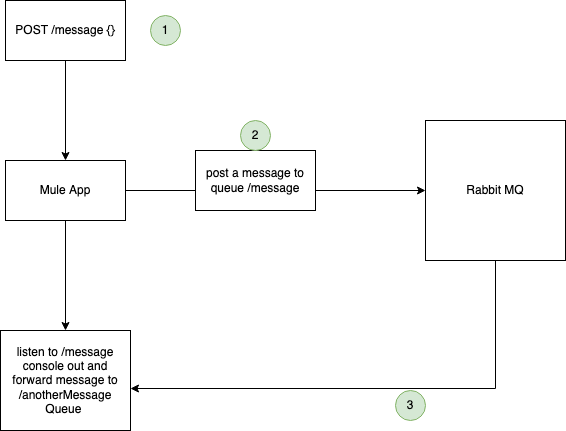

The diagram above was exported from draw.io. Its source (the exported page's mxGraphModel, read from the mxfile embedded in the PNG):
<mxGraphModel dx="2066" dy="1131" grid="1" gridSize="10" guides="1" tooltips="1" connect="1" arrows="1" fold="1" page="1" pageScale="1" pageWidth="850" pageHeight="1100" math="0" shadow="0">
  <root>
    <mxCell id="0" />
    <mxCell id="1" parent="0" />
    <mxCell id="w61X4RW0G76XWLnne-BH-13" style="edgeStyle=orthogonalEdgeStyle;rounded=0;orthogonalLoop=1;jettySize=auto;html=1;entryX=1;entryY=0.58;entryDx=0;entryDy=0;entryPerimeter=0;" edge="1" parent="1" source="w61X4RW0G76XWLnne-BH-1" target="w61X4RW0G76XWLnne-BH-8">
      <mxGeometry relative="1" as="geometry">
        <Array as="points">
          <mxPoint x="580" y="528" />
        </Array>
      </mxGeometry>
    </mxCell>
    <mxCell id="w61X4RW0G76XWLnne-BH-1" value="Rabbit MQ" style="rounded=0;whiteSpace=wrap;html=1;" vertex="1" parent="1">
      <mxGeometry x="510" y="260" width="140" height="140" as="geometry" />
    </mxCell>
    <mxCell id="w61X4RW0G76XWLnne-BH-5" style="edgeStyle=orthogonalEdgeStyle;rounded=0;orthogonalLoop=1;jettySize=auto;html=1;" edge="1" parent="1" source="w61X4RW0G76XWLnne-BH-3" target="w61X4RW0G76XWLnne-BH-1">
      <mxGeometry relative="1" as="geometry" />
    </mxCell>
    <mxCell id="w61X4RW0G76XWLnne-BH-14" style="edgeStyle=orthogonalEdgeStyle;rounded=0;orthogonalLoop=1;jettySize=auto;html=1;" edge="1" parent="1" source="w61X4RW0G76XWLnne-BH-3" target="w61X4RW0G76XWLnne-BH-8">
      <mxGeometry relative="1" as="geometry" />
    </mxCell>
    <mxCell id="w61X4RW0G76XWLnne-BH-3" value="Mule App" style="rounded=0;whiteSpace=wrap;html=1;" vertex="1" parent="1">
      <mxGeometry x="90" y="300" width="120" height="60" as="geometry" />
    </mxCell>
    <mxCell id="w61X4RW0G76XWLnne-BH-6" value="post a message to queue /message" style="rounded=0;whiteSpace=wrap;html=1;" vertex="1" parent="1">
      <mxGeometry x="280" y="290" width="120" height="60" as="geometry" />
    </mxCell>
    <mxCell id="w61X4RW0G76XWLnne-BH-8" value="listen to /message&lt;br&gt;console out and forward message to /anotherMessage Queue&amp;nbsp;" style="rounded=0;whiteSpace=wrap;html=1;" vertex="1" parent="1">
      <mxGeometry x="85" y="470" width="130" height="100" as="geometry" />
    </mxCell>
    <mxCell id="w61X4RW0G76XWLnne-BH-10" style="edgeStyle=orthogonalEdgeStyle;rounded=0;orthogonalLoop=1;jettySize=auto;html=1;entryX=0.5;entryY=0;entryDx=0;entryDy=0;" edge="1" parent="1" source="w61X4RW0G76XWLnne-BH-9" target="w61X4RW0G76XWLnne-BH-3">
      <mxGeometry relative="1" as="geometry" />
    </mxCell>
    <mxCell id="w61X4RW0G76XWLnne-BH-9" value="POST /message {}" style="rounded=0;whiteSpace=wrap;html=1;" vertex="1" parent="1">
      <mxGeometry x="90" y="140" width="120" height="60" as="geometry" />
    </mxCell>
    <mxCell id="w61X4RW0G76XWLnne-BH-12" value="1" style="ellipse;whiteSpace=wrap;html=1;aspect=fixed;fillColor=#d5e8d4;strokeColor=#82b366;" vertex="1" parent="1">
      <mxGeometry x="235" y="155" width="30" height="30" as="geometry" />
    </mxCell>
    <mxCell id="w61X4RW0G76XWLnne-BH-15" value="2" style="ellipse;whiteSpace=wrap;html=1;aspect=fixed;fillColor=#d5e8d4;strokeColor=#82b366;" vertex="1" parent="1">
      <mxGeometry x="325" y="260" width="30" height="30" as="geometry" />
    </mxCell>
    <mxCell id="w61X4RW0G76XWLnne-BH-16" value="3" style="ellipse;whiteSpace=wrap;html=1;aspect=fixed;fillColor=#d5e8d4;strokeColor=#82b366;" vertex="1" parent="1">
      <mxGeometry x="480" y="530" width="30" height="30" as="geometry" />
    </mxCell>
  </root>
</mxGraphModel>